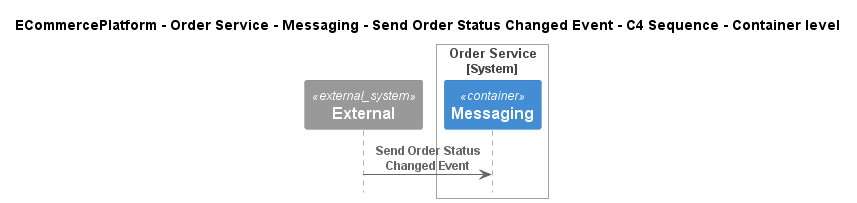

The diagram above was rendered by PlantUML. Its source (embedded in the PNG):
@startuml
!include ..\..\..\..\..\..\..\.c4s\C4_Sequence.puml

title ECommercePlatform - Order Service - Messaging - Send Order Status Changed Event - C4 Sequence - Container level

System_Ext(C4InterFlow.SoftwareSystems.ExternalSystem, "External", "")

System_Boundary(ECommercePlatform.SoftwareSystems.OrderService, "Order Service")
    Container(ECommercePlatform.SoftwareSystems.OrderService.Containers.Messaging, "Messaging", "", "")
Boundary_End()

Rel(C4InterFlow.SoftwareSystems.ExternalSystem, ECommercePlatform.SoftwareSystems.OrderService.Containers.Messaging, "Send Order Status Changed Event")


@enduml